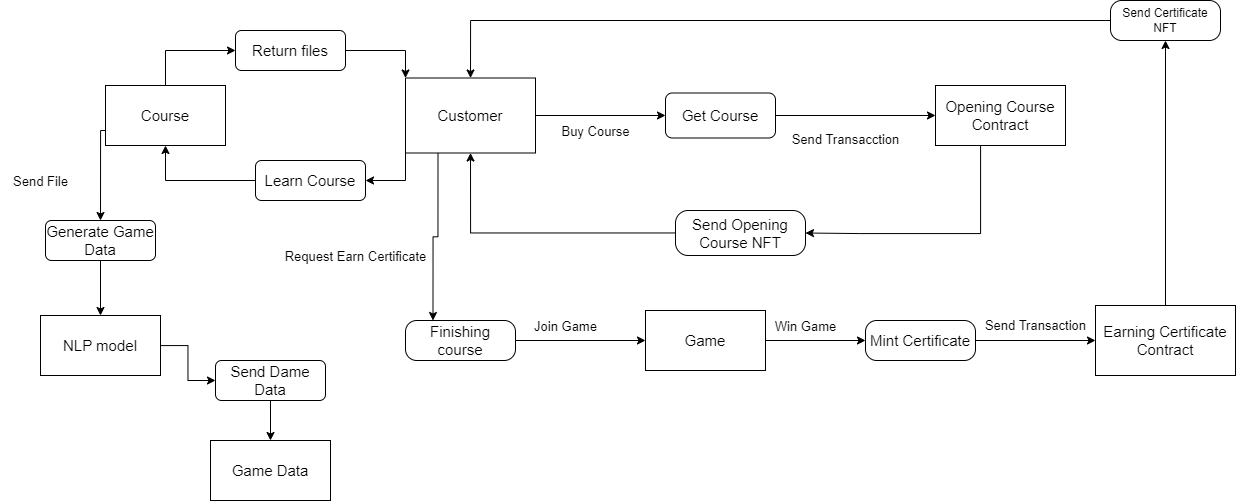

The diagram above was exported from draw.io. Its source (the exported page's mxGraphModel, read from the mxfile embedded in the PNG):
<mxGraphModel dx="2398" dy="860" grid="1" gridSize="10" guides="1" tooltips="1" connect="1" arrows="1" fold="1" page="1" pageScale="1" pageWidth="850" pageHeight="1100" math="0" shadow="0">
  <root>
    <mxCell id="0" />
    <mxCell id="1" parent="0" />
    <mxCell id="jDvLrbendg3dVTblkQyf-8" style="edgeStyle=orthogonalEdgeStyle;rounded=0;orthogonalLoop=1;jettySize=auto;html=1;entryX=0;entryY=0.5;entryDx=0;entryDy=0;fontSize=15;" parent="1" source="jDvLrbendg3dVTblkQyf-1" target="jDvLrbendg3dVTblkQyf-11" edge="1">
      <mxGeometry relative="1" as="geometry" />
    </mxCell>
    <mxCell id="jDvLrbendg3dVTblkQyf-23" style="edgeStyle=orthogonalEdgeStyle;rounded=0;orthogonalLoop=1;jettySize=auto;html=1;exitX=0.25;exitY=1;exitDx=0;exitDy=0;entryX=0.25;entryY=0;entryDx=0;entryDy=0;" parent="1" source="jDvLrbendg3dVTblkQyf-1" target="jDvLrbendg3dVTblkQyf-20" edge="1">
      <mxGeometry relative="1" as="geometry" />
    </mxCell>
    <mxCell id="jDvLrbendg3dVTblkQyf-58" style="edgeStyle=orthogonalEdgeStyle;rounded=0;orthogonalLoop=1;jettySize=auto;html=1;exitX=0;exitY=1;exitDx=0;exitDy=0;entryX=1;entryY=0.5;entryDx=0;entryDy=0;" parent="1" source="jDvLrbendg3dVTblkQyf-1" target="jDvLrbendg3dVTblkQyf-52" edge="1">
      <mxGeometry relative="1" as="geometry" />
    </mxCell>
    <mxCell id="jDvLrbendg3dVTblkQyf-1" value="Customer" style="rounded=0;whiteSpace=wrap;html=1;fontSize=15;" parent="1" vertex="1">
      <mxGeometry x="-20" y="117.5" width="130" height="75" as="geometry" />
    </mxCell>
    <mxCell id="jDvLrbendg3dVTblkQyf-10" style="edgeStyle=orthogonalEdgeStyle;rounded=0;orthogonalLoop=1;jettySize=auto;html=1;exitX=1;exitY=0.5;exitDx=0;exitDy=0;entryX=0;entryY=0.5;entryDx=0;entryDy=0;" parent="1" source="jDvLrbendg3dVTblkQyf-11" target="jDvLrbendg3dVTblkQyf-3" edge="1">
      <mxGeometry relative="1" as="geometry" />
    </mxCell>
    <mxCell id="jDvLrbendg3dVTblkQyf-48" style="edgeStyle=orthogonalEdgeStyle;rounded=0;orthogonalLoop=1;jettySize=auto;html=1;entryX=1;entryY=0.5;entryDx=0;entryDy=0;" parent="1" source="jDvLrbendg3dVTblkQyf-3" target="jDvLrbendg3dVTblkQyf-46" edge="1">
      <mxGeometry relative="1" as="geometry">
        <Array as="points">
          <mxPoint x="555" y="273" />
          <mxPoint x="435" y="273" />
        </Array>
      </mxGeometry>
    </mxCell>
    <mxCell id="jDvLrbendg3dVTblkQyf-3" value="Opening Course Contract" style="rounded=0;whiteSpace=wrap;html=1;fontSize=15;" parent="1" vertex="1">
      <mxGeometry x="510" y="125" width="130" height="60" as="geometry" />
    </mxCell>
    <mxCell id="jDvLrbendg3dVTblkQyf-32" style="edgeStyle=orthogonalEdgeStyle;rounded=0;orthogonalLoop=1;jettySize=auto;html=1;exitX=1;exitY=0.5;exitDx=0;exitDy=0;entryX=0;entryY=0.5;entryDx=0;entryDy=0;" parent="1" source="jDvLrbendg3dVTblkQyf-5" target="jDvLrbendg3dVTblkQyf-30" edge="1">
      <mxGeometry relative="1" as="geometry" />
    </mxCell>
    <mxCell id="jDvLrbendg3dVTblkQyf-5" value="Game" style="rounded=0;whiteSpace=wrap;html=1;fontSize=15;" parent="1" vertex="1">
      <mxGeometry x="220" y="350" width="120" height="60" as="geometry" />
    </mxCell>
    <mxCell id="jDvLrbendg3dVTblkQyf-44" style="edgeStyle=orthogonalEdgeStyle;rounded=0;orthogonalLoop=1;jettySize=auto;html=1;entryX=0.5;entryY=1;entryDx=0;entryDy=0;" parent="1" source="jDvLrbendg3dVTblkQyf-6" target="jDvLrbendg3dVTblkQyf-43" edge="1">
      <mxGeometry relative="1" as="geometry" />
    </mxCell>
    <mxCell id="jDvLrbendg3dVTblkQyf-6" value="Earning Certificate Contract" style="rounded=0;whiteSpace=wrap;html=1;fontSize=15;" parent="1" vertex="1">
      <mxGeometry x="670" y="345" width="140" height="70" as="geometry" />
    </mxCell>
    <mxCell id="jDvLrbendg3dVTblkQyf-9" value="&lt;font style=&quot;font-size: 13px;&quot;&gt;Buy Course&lt;/font&gt;" style="text;html=1;align=center;verticalAlign=middle;resizable=0;points=[];autosize=1;strokeColor=none;fillColor=none;fontSize=15;" parent="1" vertex="1">
      <mxGeometry x="125" y="155" width="90" height="30" as="geometry" />
    </mxCell>
    <mxCell id="jDvLrbendg3dVTblkQyf-11" value="&lt;font style=&quot;font-size: 15px;&quot;&gt;Get Course&lt;/font&gt;" style="rounded=1;whiteSpace=wrap;html=1;" parent="1" vertex="1">
      <mxGeometry x="240" y="132.5" width="110" height="45" as="geometry" />
    </mxCell>
    <mxCell id="jDvLrbendg3dVTblkQyf-12" value="&lt;font style=&quot;font-size: 13px;&quot;&gt;Send Transacction&lt;/font&gt;" style="text;html=1;align=center;verticalAlign=middle;resizable=0;points=[];autosize=1;strokeColor=none;fillColor=none;fontSize=15;" parent="1" vertex="1">
      <mxGeometry x="355" y="162.5" width="130" height="30" as="geometry" />
    </mxCell>
    <mxCell id="jDvLrbendg3dVTblkQyf-25" style="edgeStyle=orthogonalEdgeStyle;rounded=0;orthogonalLoop=1;jettySize=auto;html=1;entryX=0;entryY=0.5;entryDx=0;entryDy=0;" parent="1" source="jDvLrbendg3dVTblkQyf-20" target="jDvLrbendg3dVTblkQyf-5" edge="1">
      <mxGeometry relative="1" as="geometry">
        <mxPoint x="210" y="352.5" as="targetPoint" />
      </mxGeometry>
    </mxCell>
    <mxCell id="jDvLrbendg3dVTblkQyf-20" value="&lt;font style=&quot;font-size: 15px;&quot;&gt;Finishing course&lt;/font&gt;" style="rounded=1;whiteSpace=wrap;html=1;arcSize=28;" parent="1" vertex="1">
      <mxGeometry x="-20" y="360" width="110" height="40" as="geometry" />
    </mxCell>
    <mxCell id="jDvLrbendg3dVTblkQyf-24" value="&lt;font style=&quot;font-size: 13px;&quot;&gt;Request Earn Certificate&lt;/font&gt;" style="text;html=1;align=center;verticalAlign=middle;resizable=0;points=[];autosize=1;strokeColor=none;fillColor=none;fontSize=15;" parent="1" vertex="1">
      <mxGeometry x="-155" y="280" width="170" height="30" as="geometry" />
    </mxCell>
    <mxCell id="jDvLrbendg3dVTblkQyf-28" value="&lt;font style=&quot;font-size: 13px;&quot;&gt;Join Game&lt;/font&gt;" style="text;html=1;align=center;verticalAlign=middle;resizable=0;points=[];autosize=1;strokeColor=none;fillColor=none;fontSize=15;" parent="1" vertex="1">
      <mxGeometry x="95" y="350" width="90" height="30" as="geometry" />
    </mxCell>
    <mxCell id="jDvLrbendg3dVTblkQyf-33" style="edgeStyle=orthogonalEdgeStyle;rounded=0;orthogonalLoop=1;jettySize=auto;html=1;entryX=0;entryY=0.5;entryDx=0;entryDy=0;" parent="1" source="jDvLrbendg3dVTblkQyf-30" target="jDvLrbendg3dVTblkQyf-6" edge="1">
      <mxGeometry relative="1" as="geometry" />
    </mxCell>
    <mxCell id="jDvLrbendg3dVTblkQyf-30" value="&lt;font style=&quot;font-size: 15px;&quot;&gt;Mint Certificate&lt;/font&gt;" style="rounded=1;whiteSpace=wrap;html=1;arcSize=28;" parent="1" vertex="1">
      <mxGeometry x="440" y="360" width="110" height="40" as="geometry" />
    </mxCell>
    <mxCell id="jDvLrbendg3dVTblkQyf-34" value="&lt;font style=&quot;font-size: 13px;&quot;&gt;Win Game&lt;/font&gt;" style="text;html=1;align=center;verticalAlign=middle;resizable=0;points=[];autosize=1;strokeColor=none;fillColor=none;fontSize=15;" parent="1" vertex="1">
      <mxGeometry x="340" y="350" width="80" height="30" as="geometry" />
    </mxCell>
    <mxCell id="jDvLrbendg3dVTblkQyf-35" value="&lt;font style=&quot;font-size: 13px;&quot;&gt;Send Transaction&lt;/font&gt;" style="text;html=1;align=center;verticalAlign=middle;resizable=0;points=[];autosize=1;strokeColor=none;fillColor=none;" parent="1" vertex="1">
      <mxGeometry x="550" y="350" width="120" height="30" as="geometry" />
    </mxCell>
    <mxCell id="jDvLrbendg3dVTblkQyf-45" style="edgeStyle=orthogonalEdgeStyle;rounded=0;orthogonalLoop=1;jettySize=auto;html=1;entryX=0.5;entryY=0;entryDx=0;entryDy=0;" parent="1" source="jDvLrbendg3dVTblkQyf-43" target="jDvLrbendg3dVTblkQyf-1" edge="1">
      <mxGeometry relative="1" as="geometry" />
    </mxCell>
    <mxCell id="jDvLrbendg3dVTblkQyf-43" value="Send Certificate NFT" style="rounded=1;whiteSpace=wrap;html=1;arcSize=28;" parent="1" vertex="1">
      <mxGeometry x="685" y="40" width="110" height="40" as="geometry" />
    </mxCell>
    <mxCell id="jDvLrbendg3dVTblkQyf-49" style="edgeStyle=orthogonalEdgeStyle;rounded=0;orthogonalLoop=1;jettySize=auto;html=1;entryX=0.5;entryY=1;entryDx=0;entryDy=0;" parent="1" source="jDvLrbendg3dVTblkQyf-46" target="jDvLrbendg3dVTblkQyf-1" edge="1">
      <mxGeometry relative="1" as="geometry" />
    </mxCell>
    <mxCell id="jDvLrbendg3dVTblkQyf-46" value="Send Opening Course NFT" style="rounded=1;whiteSpace=wrap;html=1;arcSize=28;fontSize=15;" parent="1" vertex="1">
      <mxGeometry x="250" y="250" width="130" height="45" as="geometry" />
    </mxCell>
    <mxCell id="jDvLrbendg3dVTblkQyf-60" style="edgeStyle=orthogonalEdgeStyle;rounded=0;orthogonalLoop=1;jettySize=auto;html=1;entryX=0;entryY=0.5;entryDx=0;entryDy=0;exitX=0.5;exitY=0;exitDx=0;exitDy=0;" parent="1" source="jDvLrbendg3dVTblkQyf-50" target="jDvLrbendg3dVTblkQyf-61" edge="1">
      <mxGeometry relative="1" as="geometry" />
    </mxCell>
    <mxCell id="nBvM6pURZKvtNYXvvSSP-7" style="edgeStyle=orthogonalEdgeStyle;rounded=0;orthogonalLoop=1;jettySize=auto;html=1;entryX=0.5;entryY=0;entryDx=0;entryDy=0;" edge="1" parent="1" source="jDvLrbendg3dVTblkQyf-50" target="nBvM6pURZKvtNYXvvSSP-3">
      <mxGeometry relative="1" as="geometry">
        <Array as="points">
          <mxPoint x="-325" y="170" />
        </Array>
      </mxGeometry>
    </mxCell>
    <mxCell id="jDvLrbendg3dVTblkQyf-50" value="&lt;font style=&quot;font-size: 15px;&quot;&gt;Course&lt;/font&gt;" style="rounded=0;whiteSpace=wrap;html=1;" parent="1" vertex="1">
      <mxGeometry x="-320" y="125" width="120" height="60" as="geometry" />
    </mxCell>
    <mxCell id="jDvLrbendg3dVTblkQyf-59" style="edgeStyle=orthogonalEdgeStyle;rounded=0;orthogonalLoop=1;jettySize=auto;html=1;entryX=0.5;entryY=1;entryDx=0;entryDy=0;" parent="1" source="jDvLrbendg3dVTblkQyf-52" target="jDvLrbendg3dVTblkQyf-50" edge="1">
      <mxGeometry relative="1" as="geometry" />
    </mxCell>
    <mxCell id="jDvLrbendg3dVTblkQyf-52" value="&lt;font style=&quot;font-size: 15px;&quot;&gt;Learn Course&lt;/font&gt;" style="rounded=1;whiteSpace=wrap;html=1;" parent="1" vertex="1">
      <mxGeometry x="-170" y="200" width="110" height="40" as="geometry" />
    </mxCell>
    <mxCell id="jDvLrbendg3dVTblkQyf-62" style="edgeStyle=orthogonalEdgeStyle;rounded=0;orthogonalLoop=1;jettySize=auto;html=1;entryX=0;entryY=0;entryDx=0;entryDy=0;" parent="1" source="jDvLrbendg3dVTblkQyf-61" target="jDvLrbendg3dVTblkQyf-1" edge="1">
      <mxGeometry relative="1" as="geometry" />
    </mxCell>
    <mxCell id="jDvLrbendg3dVTblkQyf-61" value="&lt;font style=&quot;font-size: 15px;&quot;&gt;Return files&lt;/font&gt;" style="rounded=1;whiteSpace=wrap;html=1;" parent="1" vertex="1">
      <mxGeometry x="-190" y="70" width="110" height="40" as="geometry" />
    </mxCell>
    <mxCell id="nBvM6pURZKvtNYXvvSSP-10" style="edgeStyle=orthogonalEdgeStyle;rounded=0;orthogonalLoop=1;jettySize=auto;html=1;entryX=0;entryY=0.5;entryDx=0;entryDy=0;" edge="1" parent="1" source="nBvM6pURZKvtNYXvvSSP-1" target="nBvM6pURZKvtNYXvvSSP-6">
      <mxGeometry relative="1" as="geometry" />
    </mxCell>
    <mxCell id="nBvM6pURZKvtNYXvvSSP-1" value="NLP model" style="rounded=0;whiteSpace=wrap;html=1;fontSize=15;" vertex="1" parent="1">
      <mxGeometry x="-385" y="355" width="120" height="60" as="geometry" />
    </mxCell>
    <mxCell id="nBvM6pURZKvtNYXvvSSP-9" style="edgeStyle=orthogonalEdgeStyle;rounded=0;orthogonalLoop=1;jettySize=auto;html=1;exitX=0.5;exitY=1;exitDx=0;exitDy=0;entryX=0.5;entryY=0;entryDx=0;entryDy=0;" edge="1" parent="1" source="nBvM6pURZKvtNYXvvSSP-3" target="nBvM6pURZKvtNYXvvSSP-1">
      <mxGeometry relative="1" as="geometry" />
    </mxCell>
    <mxCell id="nBvM6pURZKvtNYXvvSSP-3" value="&lt;font style=&quot;font-size: 15px;&quot;&gt;Generate Game Data&lt;/font&gt;" style="rounded=1;whiteSpace=wrap;html=1;" vertex="1" parent="1">
      <mxGeometry x="-380" y="260" width="110" height="40" as="geometry" />
    </mxCell>
    <mxCell id="nBvM6pURZKvtNYXvvSSP-5" value="Game Data" style="rounded=0;whiteSpace=wrap;html=1;fontSize=15;" vertex="1" parent="1">
      <mxGeometry x="-215" y="480" width="120" height="60" as="geometry" />
    </mxCell>
    <mxCell id="nBvM6pURZKvtNYXvvSSP-11" style="edgeStyle=orthogonalEdgeStyle;rounded=0;orthogonalLoop=1;jettySize=auto;html=1;entryX=0.5;entryY=0;entryDx=0;entryDy=0;" edge="1" parent="1" source="nBvM6pURZKvtNYXvvSSP-6" target="nBvM6pURZKvtNYXvvSSP-5">
      <mxGeometry relative="1" as="geometry" />
    </mxCell>
    <mxCell id="nBvM6pURZKvtNYXvvSSP-6" value="&lt;font style=&quot;font-size: 15px;&quot;&gt;Send Dame Data&lt;/font&gt;" style="rounded=1;whiteSpace=wrap;html=1;" vertex="1" parent="1">
      <mxGeometry x="-210" y="400" width="110" height="40" as="geometry" />
    </mxCell>
    <mxCell id="nBvM6pURZKvtNYXvvSSP-8" value="&lt;span style=&quot;font-size: 13px;&quot;&gt;Send File&lt;/span&gt;" style="text;html=1;align=center;verticalAlign=middle;resizable=0;points=[];autosize=1;strokeColor=none;fillColor=none;fontSize=15;" vertex="1" parent="1">
      <mxGeometry x="-425" y="205" width="80" height="30" as="geometry" />
    </mxCell>
  </root>
</mxGraphModel>